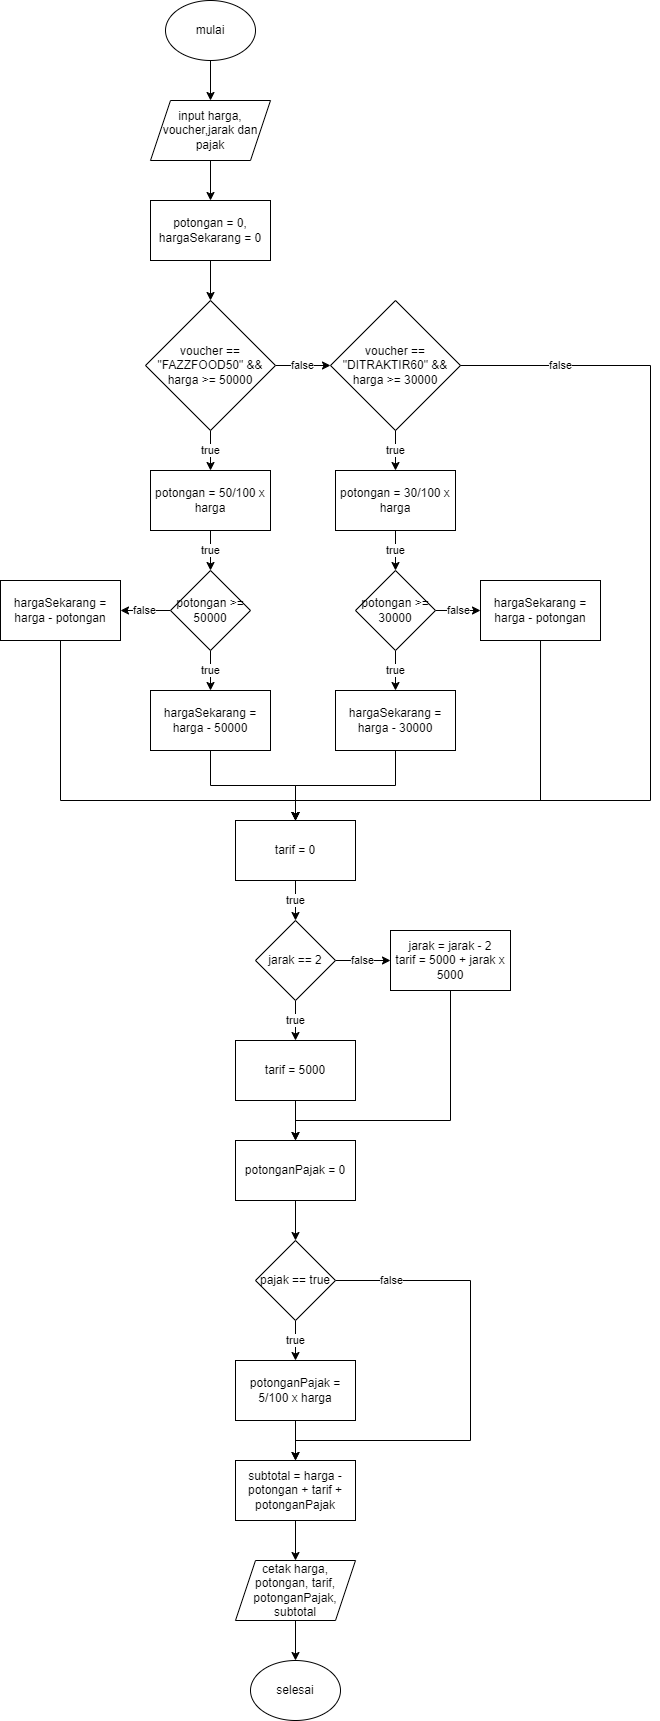

The diagram above was exported from draw.io. Its source (the exported page's mxGraphModel, read from the mxfile embedded in the PNG):
<mxGraphModel dx="1257" dy="671" grid="1" gridSize="10" guides="1" tooltips="1" connect="1" arrows="1" fold="1" page="1" pageScale="1" pageWidth="850" pageHeight="1100" math="0" shadow="0">
  <root>
    <mxCell id="0" />
    <mxCell id="1" parent="0" />
    <mxCell id="XrcifpHXpOkQCK8mGwpZ-3" value="" style="edgeStyle=orthogonalEdgeStyle;rounded=0;orthogonalLoop=1;jettySize=auto;html=1;" edge="1" parent="1" source="XrcifpHXpOkQCK8mGwpZ-1" target="XrcifpHXpOkQCK8mGwpZ-2">
      <mxGeometry relative="1" as="geometry" />
    </mxCell>
    <mxCell id="XrcifpHXpOkQCK8mGwpZ-1" value="mulai" style="ellipse;whiteSpace=wrap;html=1;" vertex="1" parent="1">
      <mxGeometry x="395" y="140" width="90" height="60" as="geometry" />
    </mxCell>
    <mxCell id="XrcifpHXpOkQCK8mGwpZ-5" value="" style="edgeStyle=orthogonalEdgeStyle;rounded=0;orthogonalLoop=1;jettySize=auto;html=1;" edge="1" parent="1" source="XrcifpHXpOkQCK8mGwpZ-2" target="XrcifpHXpOkQCK8mGwpZ-4">
      <mxGeometry relative="1" as="geometry" />
    </mxCell>
    <mxCell id="XrcifpHXpOkQCK8mGwpZ-2" value="input harga, voucher,jarak dan pajak" style="shape=parallelogram;perimeter=parallelogramPerimeter;whiteSpace=wrap;html=1;fixedSize=1;" vertex="1" parent="1">
      <mxGeometry x="380" y="240" width="120" height="60" as="geometry" />
    </mxCell>
    <mxCell id="XrcifpHXpOkQCK8mGwpZ-7" value="" style="edgeStyle=orthogonalEdgeStyle;rounded=0;orthogonalLoop=1;jettySize=auto;html=1;" edge="1" parent="1" source="XrcifpHXpOkQCK8mGwpZ-4" target="XrcifpHXpOkQCK8mGwpZ-6">
      <mxGeometry relative="1" as="geometry" />
    </mxCell>
    <mxCell id="XrcifpHXpOkQCK8mGwpZ-4" value="potongan = 0,&lt;br&gt;hargaSekarang = 0" style="rounded=0;whiteSpace=wrap;html=1;" vertex="1" parent="1">
      <mxGeometry x="380" y="340" width="120" height="60" as="geometry" />
    </mxCell>
    <mxCell id="XrcifpHXpOkQCK8mGwpZ-9" value="true" style="edgeStyle=orthogonalEdgeStyle;rounded=0;orthogonalLoop=1;jettySize=auto;html=1;" edge="1" parent="1" source="XrcifpHXpOkQCK8mGwpZ-6" target="XrcifpHXpOkQCK8mGwpZ-8">
      <mxGeometry relative="1" as="geometry" />
    </mxCell>
    <mxCell id="XrcifpHXpOkQCK8mGwpZ-11" value="false" style="edgeStyle=orthogonalEdgeStyle;rounded=0;orthogonalLoop=1;jettySize=auto;html=1;" edge="1" parent="1" source="XrcifpHXpOkQCK8mGwpZ-6" target="XrcifpHXpOkQCK8mGwpZ-10">
      <mxGeometry relative="1" as="geometry" />
    </mxCell>
    <mxCell id="XrcifpHXpOkQCK8mGwpZ-6" value="voucher == &quot;FAZZFOOD50&quot; &amp;amp;&amp;amp; harga &amp;gt;= 50000" style="rhombus;whiteSpace=wrap;html=1;" vertex="1" parent="1">
      <mxGeometry x="375" y="440" width="130" height="130" as="geometry" />
    </mxCell>
    <mxCell id="XrcifpHXpOkQCK8mGwpZ-17" value="true" style="edgeStyle=orthogonalEdgeStyle;rounded=0;orthogonalLoop=1;jettySize=auto;html=1;" edge="1" parent="1" source="XrcifpHXpOkQCK8mGwpZ-8" target="XrcifpHXpOkQCK8mGwpZ-16">
      <mxGeometry relative="1" as="geometry" />
    </mxCell>
    <mxCell id="XrcifpHXpOkQCK8mGwpZ-8" value="potongan = 50/100 x harga" style="rounded=0;whiteSpace=wrap;html=1;" vertex="1" parent="1">
      <mxGeometry x="380" y="610" width="120" height="60" as="geometry" />
    </mxCell>
    <mxCell id="XrcifpHXpOkQCK8mGwpZ-13" value="true" style="edgeStyle=orthogonalEdgeStyle;rounded=0;orthogonalLoop=1;jettySize=auto;html=1;" edge="1" parent="1" source="XrcifpHXpOkQCK8mGwpZ-10" target="XrcifpHXpOkQCK8mGwpZ-12">
      <mxGeometry relative="1" as="geometry" />
    </mxCell>
    <mxCell id="XrcifpHXpOkQCK8mGwpZ-10" value="voucher == &quot;DITRAKTIR60&quot; &amp;amp;&amp;amp; harga &amp;gt;= 30000" style="rhombus;whiteSpace=wrap;html=1;" vertex="1" parent="1">
      <mxGeometry x="560" y="440" width="130" height="130" as="geometry" />
    </mxCell>
    <mxCell id="XrcifpHXpOkQCK8mGwpZ-23" value="true" style="edgeStyle=orthogonalEdgeStyle;rounded=0;orthogonalLoop=1;jettySize=auto;html=1;" edge="1" parent="1" source="XrcifpHXpOkQCK8mGwpZ-12" target="XrcifpHXpOkQCK8mGwpZ-22">
      <mxGeometry relative="1" as="geometry" />
    </mxCell>
    <mxCell id="XrcifpHXpOkQCK8mGwpZ-12" value="potongan = 30/100 x harga" style="rounded=0;whiteSpace=wrap;html=1;" vertex="1" parent="1">
      <mxGeometry x="565" y="610" width="120" height="60" as="geometry" />
    </mxCell>
    <mxCell id="XrcifpHXpOkQCK8mGwpZ-33" value="false" style="edgeStyle=orthogonalEdgeStyle;rounded=0;orthogonalLoop=1;jettySize=auto;html=1;entryX=0.5;entryY=0;entryDx=0;entryDy=0;" edge="1" parent="1" source="XrcifpHXpOkQCK8mGwpZ-10" target="XrcifpHXpOkQCK8mGwpZ-28">
      <mxGeometry x="-0.8" relative="1" as="geometry">
        <mxPoint x="870" y="820" as="targetPoint" />
        <mxPoint x="860" y="505" as="sourcePoint" />
        <Array as="points">
          <mxPoint x="880" y="505" />
          <mxPoint x="880" y="940" />
          <mxPoint x="525" y="940" />
        </Array>
        <mxPoint as="offset" />
      </mxGeometry>
    </mxCell>
    <mxCell id="XrcifpHXpOkQCK8mGwpZ-19" value="true" style="edgeStyle=orthogonalEdgeStyle;rounded=0;orthogonalLoop=1;jettySize=auto;html=1;" edge="1" parent="1" source="XrcifpHXpOkQCK8mGwpZ-16" target="XrcifpHXpOkQCK8mGwpZ-18">
      <mxGeometry relative="1" as="geometry" />
    </mxCell>
    <mxCell id="XrcifpHXpOkQCK8mGwpZ-21" value="false" style="edgeStyle=orthogonalEdgeStyle;rounded=0;orthogonalLoop=1;jettySize=auto;html=1;" edge="1" parent="1" source="XrcifpHXpOkQCK8mGwpZ-16" target="XrcifpHXpOkQCK8mGwpZ-20">
      <mxGeometry relative="1" as="geometry" />
    </mxCell>
    <mxCell id="XrcifpHXpOkQCK8mGwpZ-16" value="potongan &amp;gt;= 50000" style="rhombus;whiteSpace=wrap;html=1;" vertex="1" parent="1">
      <mxGeometry x="400" y="710" width="80" height="80" as="geometry" />
    </mxCell>
    <mxCell id="XrcifpHXpOkQCK8mGwpZ-30" style="edgeStyle=orthogonalEdgeStyle;rounded=0;orthogonalLoop=1;jettySize=auto;html=1;entryX=0.5;entryY=0;entryDx=0;entryDy=0;" edge="1" parent="1" source="XrcifpHXpOkQCK8mGwpZ-18" target="XrcifpHXpOkQCK8mGwpZ-28">
      <mxGeometry relative="1" as="geometry" />
    </mxCell>
    <mxCell id="XrcifpHXpOkQCK8mGwpZ-18" value="hargaSekarang = harga - 50000" style="rounded=0;whiteSpace=wrap;html=1;" vertex="1" parent="1">
      <mxGeometry x="380" y="830" width="120" height="60" as="geometry" />
    </mxCell>
    <mxCell id="XrcifpHXpOkQCK8mGwpZ-32" style="edgeStyle=orthogonalEdgeStyle;rounded=0;orthogonalLoop=1;jettySize=auto;html=1;entryX=0.5;entryY=0;entryDx=0;entryDy=0;" edge="1" parent="1" source="XrcifpHXpOkQCK8mGwpZ-20" target="XrcifpHXpOkQCK8mGwpZ-28">
      <mxGeometry relative="1" as="geometry">
        <Array as="points">
          <mxPoint x="290" y="940" />
          <mxPoint x="525" y="940" />
        </Array>
      </mxGeometry>
    </mxCell>
    <mxCell id="XrcifpHXpOkQCK8mGwpZ-20" value="hargaSekarang = harga - potongan" style="rounded=0;whiteSpace=wrap;html=1;" vertex="1" parent="1">
      <mxGeometry x="230" y="720" width="120" height="60" as="geometry" />
    </mxCell>
    <mxCell id="XrcifpHXpOkQCK8mGwpZ-25" value="false" style="edgeStyle=orthogonalEdgeStyle;rounded=0;orthogonalLoop=1;jettySize=auto;html=1;" edge="1" parent="1" source="XrcifpHXpOkQCK8mGwpZ-22" target="XrcifpHXpOkQCK8mGwpZ-24">
      <mxGeometry relative="1" as="geometry" />
    </mxCell>
    <mxCell id="XrcifpHXpOkQCK8mGwpZ-27" value="true" style="edgeStyle=orthogonalEdgeStyle;rounded=0;orthogonalLoop=1;jettySize=auto;html=1;" edge="1" parent="1" source="XrcifpHXpOkQCK8mGwpZ-22" target="XrcifpHXpOkQCK8mGwpZ-26">
      <mxGeometry relative="1" as="geometry" />
    </mxCell>
    <mxCell id="XrcifpHXpOkQCK8mGwpZ-22" value="potongan &amp;gt;= 30000" style="rhombus;whiteSpace=wrap;html=1;" vertex="1" parent="1">
      <mxGeometry x="585" y="710" width="80" height="80" as="geometry" />
    </mxCell>
    <mxCell id="XrcifpHXpOkQCK8mGwpZ-31" style="edgeStyle=orthogonalEdgeStyle;rounded=0;orthogonalLoop=1;jettySize=auto;html=1;" edge="1" parent="1">
      <mxGeometry relative="1" as="geometry">
        <mxPoint x="770.0243902439026" y="780" as="sourcePoint" />
        <mxPoint x="525.0000000000001" y="960" as="targetPoint" />
        <Array as="points">
          <mxPoint x="770" y="940" />
          <mxPoint x="525" y="940" />
        </Array>
      </mxGeometry>
    </mxCell>
    <mxCell id="XrcifpHXpOkQCK8mGwpZ-24" value="hargaSekarang = harga - potongan" style="rounded=0;whiteSpace=wrap;html=1;" vertex="1" parent="1">
      <mxGeometry x="710" y="720" width="120" height="60" as="geometry" />
    </mxCell>
    <mxCell id="XrcifpHXpOkQCK8mGwpZ-29" style="edgeStyle=orthogonalEdgeStyle;rounded=0;orthogonalLoop=1;jettySize=auto;html=1;entryX=0.5;entryY=0;entryDx=0;entryDy=0;" edge="1" parent="1" source="XrcifpHXpOkQCK8mGwpZ-26" target="XrcifpHXpOkQCK8mGwpZ-28">
      <mxGeometry relative="1" as="geometry" />
    </mxCell>
    <mxCell id="XrcifpHXpOkQCK8mGwpZ-26" value="hargaSekarang = harga - 30000" style="rounded=0;whiteSpace=wrap;html=1;" vertex="1" parent="1">
      <mxGeometry x="565" y="830" width="120" height="60" as="geometry" />
    </mxCell>
    <mxCell id="XrcifpHXpOkQCK8mGwpZ-35" value="true" style="edgeStyle=orthogonalEdgeStyle;rounded=0;orthogonalLoop=1;jettySize=auto;html=1;" edge="1" parent="1" source="XrcifpHXpOkQCK8mGwpZ-28" target="XrcifpHXpOkQCK8mGwpZ-34">
      <mxGeometry relative="1" as="geometry" />
    </mxCell>
    <mxCell id="XrcifpHXpOkQCK8mGwpZ-28" value="tarif = 0" style="rounded=0;whiteSpace=wrap;html=1;" vertex="1" parent="1">
      <mxGeometry x="465" y="960" width="120" height="60" as="geometry" />
    </mxCell>
    <mxCell id="XrcifpHXpOkQCK8mGwpZ-37" value="true" style="edgeStyle=orthogonalEdgeStyle;rounded=0;orthogonalLoop=1;jettySize=auto;html=1;" edge="1" parent="1" source="XrcifpHXpOkQCK8mGwpZ-34" target="XrcifpHXpOkQCK8mGwpZ-36">
      <mxGeometry relative="1" as="geometry" />
    </mxCell>
    <mxCell id="XrcifpHXpOkQCK8mGwpZ-39" value="false" style="edgeStyle=orthogonalEdgeStyle;rounded=0;orthogonalLoop=1;jettySize=auto;html=1;" edge="1" parent="1" source="XrcifpHXpOkQCK8mGwpZ-34" target="XrcifpHXpOkQCK8mGwpZ-38">
      <mxGeometry relative="1" as="geometry" />
    </mxCell>
    <mxCell id="XrcifpHXpOkQCK8mGwpZ-34" value="jarak == 2" style="rhombus;whiteSpace=wrap;html=1;" vertex="1" parent="1">
      <mxGeometry x="485" y="1060" width="80" height="80" as="geometry" />
    </mxCell>
    <mxCell id="XrcifpHXpOkQCK8mGwpZ-41" value="" style="edgeStyle=orthogonalEdgeStyle;rounded=0;orthogonalLoop=1;jettySize=auto;html=1;" edge="1" parent="1" source="XrcifpHXpOkQCK8mGwpZ-36" target="XrcifpHXpOkQCK8mGwpZ-40">
      <mxGeometry relative="1" as="geometry" />
    </mxCell>
    <mxCell id="XrcifpHXpOkQCK8mGwpZ-36" value="tarif = 5000" style="rounded=0;whiteSpace=wrap;html=1;" vertex="1" parent="1">
      <mxGeometry x="465" y="1180" width="120" height="60" as="geometry" />
    </mxCell>
    <mxCell id="XrcifpHXpOkQCK8mGwpZ-42" style="edgeStyle=orthogonalEdgeStyle;rounded=0;orthogonalLoop=1;jettySize=auto;html=1;" edge="1" parent="1" source="XrcifpHXpOkQCK8mGwpZ-38" target="XrcifpHXpOkQCK8mGwpZ-40">
      <mxGeometry relative="1" as="geometry">
        <Array as="points">
          <mxPoint x="680" y="1260" />
          <mxPoint x="525" y="1260" />
        </Array>
      </mxGeometry>
    </mxCell>
    <mxCell id="XrcifpHXpOkQCK8mGwpZ-38" value="jarak = jarak - 2&lt;br&gt;tarif = 5000 + jarak x 5000" style="rounded=0;whiteSpace=wrap;html=1;" vertex="1" parent="1">
      <mxGeometry x="620" y="1070" width="120" height="60" as="geometry" />
    </mxCell>
    <mxCell id="XrcifpHXpOkQCK8mGwpZ-44" value="" style="edgeStyle=orthogonalEdgeStyle;rounded=0;orthogonalLoop=1;jettySize=auto;html=1;" edge="1" parent="1" source="XrcifpHXpOkQCK8mGwpZ-40" target="XrcifpHXpOkQCK8mGwpZ-43">
      <mxGeometry relative="1" as="geometry" />
    </mxCell>
    <mxCell id="XrcifpHXpOkQCK8mGwpZ-40" value="potonganPajak = 0" style="rounded=0;whiteSpace=wrap;html=1;" vertex="1" parent="1">
      <mxGeometry x="465" y="1280" width="120" height="60" as="geometry" />
    </mxCell>
    <mxCell id="XrcifpHXpOkQCK8mGwpZ-46" value="true" style="edgeStyle=orthogonalEdgeStyle;rounded=0;orthogonalLoop=1;jettySize=auto;html=1;" edge="1" parent="1" source="XrcifpHXpOkQCK8mGwpZ-43" target="XrcifpHXpOkQCK8mGwpZ-45">
      <mxGeometry relative="1" as="geometry" />
    </mxCell>
    <mxCell id="XrcifpHXpOkQCK8mGwpZ-53" value="false" style="edgeStyle=orthogonalEdgeStyle;rounded=0;orthogonalLoop=1;jettySize=auto;html=1;entryX=0.5;entryY=0;entryDx=0;entryDy=0;" edge="1" parent="1" source="XrcifpHXpOkQCK8mGwpZ-43" target="XrcifpHXpOkQCK8mGwpZ-50">
      <mxGeometry x="-0.7753" relative="1" as="geometry">
        <mxPoint x="570" y="1580" as="targetPoint" />
        <Array as="points">
          <mxPoint x="700" y="1420" />
          <mxPoint x="700" y="1580" />
          <mxPoint x="525" y="1580" />
        </Array>
        <mxPoint as="offset" />
      </mxGeometry>
    </mxCell>
    <mxCell id="XrcifpHXpOkQCK8mGwpZ-43" value="pajak == true" style="rhombus;whiteSpace=wrap;html=1;" vertex="1" parent="1">
      <mxGeometry x="485" y="1380" width="80" height="80" as="geometry" />
    </mxCell>
    <mxCell id="XrcifpHXpOkQCK8mGwpZ-51" value="" style="edgeStyle=orthogonalEdgeStyle;rounded=0;orthogonalLoop=1;jettySize=auto;html=1;" edge="1" parent="1" source="XrcifpHXpOkQCK8mGwpZ-45" target="XrcifpHXpOkQCK8mGwpZ-50">
      <mxGeometry relative="1" as="geometry" />
    </mxCell>
    <mxCell id="XrcifpHXpOkQCK8mGwpZ-45" value="potonganPajak = 5/100 x harga" style="rounded=0;whiteSpace=wrap;html=1;" vertex="1" parent="1">
      <mxGeometry x="465" y="1500" width="120" height="60" as="geometry" />
    </mxCell>
    <mxCell id="XrcifpHXpOkQCK8mGwpZ-58" value="" style="edgeStyle=orthogonalEdgeStyle;rounded=0;orthogonalLoop=1;jettySize=auto;html=1;" edge="1" parent="1" source="XrcifpHXpOkQCK8mGwpZ-50" target="XrcifpHXpOkQCK8mGwpZ-57">
      <mxGeometry relative="1" as="geometry" />
    </mxCell>
    <mxCell id="XrcifpHXpOkQCK8mGwpZ-50" value="subtotal = harga - potongan + tarif + potonganPajak" style="rounded=0;whiteSpace=wrap;html=1;" vertex="1" parent="1">
      <mxGeometry x="465" y="1600" width="120" height="60" as="geometry" />
    </mxCell>
    <mxCell id="XrcifpHXpOkQCK8mGwpZ-60" value="" style="edgeStyle=orthogonalEdgeStyle;rounded=0;orthogonalLoop=1;jettySize=auto;html=1;" edge="1" parent="1" source="XrcifpHXpOkQCK8mGwpZ-57" target="XrcifpHXpOkQCK8mGwpZ-59">
      <mxGeometry relative="1" as="geometry" />
    </mxCell>
    <mxCell id="XrcifpHXpOkQCK8mGwpZ-57" value="cetak harga, potongan, tarif, potonganPajak, subtotal" style="shape=parallelogram;perimeter=parallelogramPerimeter;whiteSpace=wrap;html=1;fixedSize=1;" vertex="1" parent="1">
      <mxGeometry x="465" y="1700" width="120" height="60" as="geometry" />
    </mxCell>
    <mxCell id="XrcifpHXpOkQCK8mGwpZ-59" value="selesai" style="ellipse;whiteSpace=wrap;html=1;" vertex="1" parent="1">
      <mxGeometry x="480" y="1800" width="90" height="60" as="geometry" />
    </mxCell>
  </root>
</mxGraphModel>